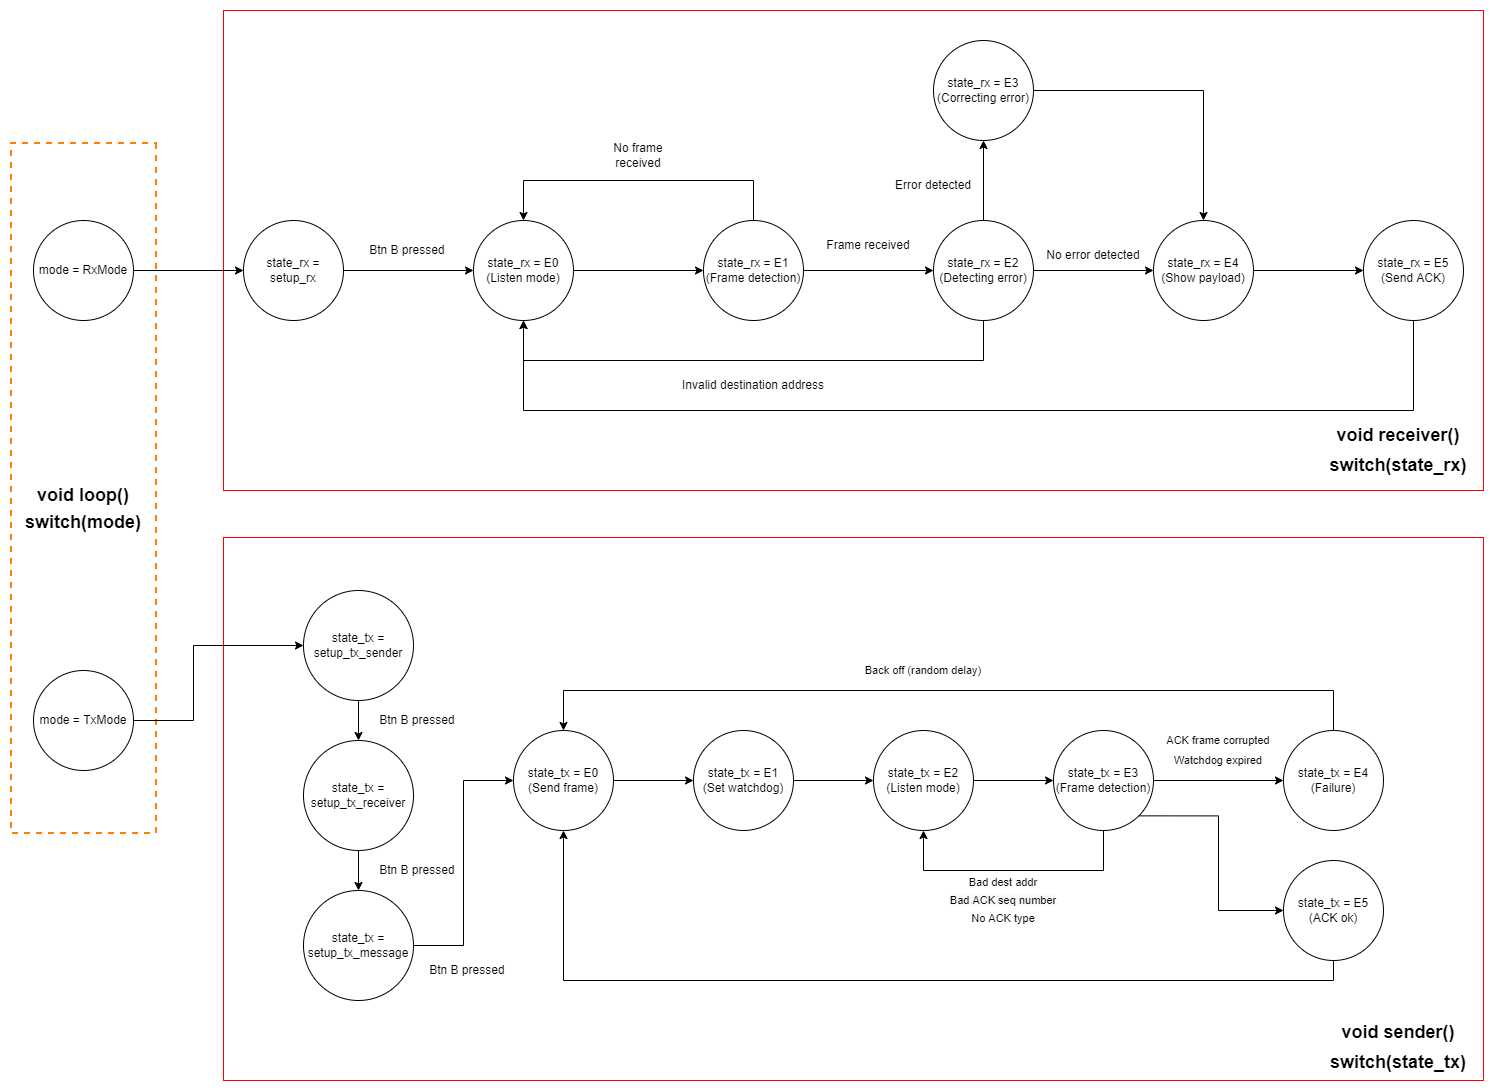

The diagram above was exported from draw.io. Its source (the exported page's mxGraphModel, read from the mxfile embedded in the PNG):
<mxGraphModel dx="1102" dy="1684" grid="1" gridSize="10" guides="1" tooltips="1" connect="1" arrows="1" fold="1" page="1" pageScale="1" pageWidth="1169" pageHeight="827" math="0" shadow="0">
  <root>
    <mxCell id="0" />
    <mxCell id="1" parent="0" />
    <mxCell id="FNsrXsWTFyg-rzpGsDtd-76" value="" style="rounded=0;whiteSpace=wrap;html=1;fontSize=11;rotation=90;dashed=1;fillColor=none;strokeWidth=2;strokeColor=#FF8000;" parent="1" vertex="1">
      <mxGeometry x="-265" y="225" width="690" height="145" as="geometry" />
    </mxCell>
    <mxCell id="FNsrXsWTFyg-rzpGsDtd-73" value="" style="rounded=0;whiteSpace=wrap;html=1;fontSize=11;fillColor=none;strokeColor=#FF0000;" parent="1" vertex="1">
      <mxGeometry x="220" y="347" width="1260" height="543" as="geometry" />
    </mxCell>
    <mxCell id="FNsrXsWTFyg-rzpGsDtd-32" value="" style="rounded=0;whiteSpace=wrap;html=1;fillColor=none;strokeColor=#FF0000;" parent="1" vertex="1">
      <mxGeometry x="220" y="-180" width="1260" height="480" as="geometry" />
    </mxCell>
    <mxCell id="FNsrXsWTFyg-rzpGsDtd-3" style="edgeStyle=orthogonalEdgeStyle;rounded=0;orthogonalLoop=1;jettySize=auto;html=1;" parent="1" source="FNsrXsWTFyg-rzpGsDtd-1" target="FNsrXsWTFyg-rzpGsDtd-2" edge="1">
      <mxGeometry relative="1" as="geometry" />
    </mxCell>
    <mxCell id="FNsrXsWTFyg-rzpGsDtd-1" value="mode = RxMode" style="ellipse;whiteSpace=wrap;html=1;aspect=fixed;" parent="1" vertex="1">
      <mxGeometry x="30" y="30" width="100" height="100" as="geometry" />
    </mxCell>
    <mxCell id="FNsrXsWTFyg-rzpGsDtd-8" style="edgeStyle=orthogonalEdgeStyle;rounded=0;orthogonalLoop=1;jettySize=auto;html=1;" parent="1" source="FNsrXsWTFyg-rzpGsDtd-2" target="FNsrXsWTFyg-rzpGsDtd-4" edge="1">
      <mxGeometry relative="1" as="geometry" />
    </mxCell>
    <mxCell id="FNsrXsWTFyg-rzpGsDtd-2" value="state_rx = setup_rx" style="ellipse;whiteSpace=wrap;html=1;aspect=fixed;" parent="1" vertex="1">
      <mxGeometry x="240" y="30" width="100" height="100" as="geometry" />
    </mxCell>
    <mxCell id="FNsrXsWTFyg-rzpGsDtd-11" style="edgeStyle=orthogonalEdgeStyle;rounded=0;orthogonalLoop=1;jettySize=auto;html=1;entryX=0;entryY=0.5;entryDx=0;entryDy=0;" parent="1" source="FNsrXsWTFyg-rzpGsDtd-4" target="FNsrXsWTFyg-rzpGsDtd-10" edge="1">
      <mxGeometry relative="1" as="geometry" />
    </mxCell>
    <mxCell id="FNsrXsWTFyg-rzpGsDtd-4" value="state_rx = E0&lt;br&gt;(Listen mode)" style="ellipse;whiteSpace=wrap;html=1;aspect=fixed;" parent="1" vertex="1">
      <mxGeometry x="470" y="30" width="100" height="100" as="geometry" />
    </mxCell>
    <mxCell id="FNsrXsWTFyg-rzpGsDtd-9" value="Btn B pressed&amp;nbsp;" style="text;html=1;resizable=0;autosize=1;align=center;verticalAlign=middle;points=[];fillColor=none;strokeColor=none;rounded=0;" parent="1" vertex="1">
      <mxGeometry x="360" y="50" width="90" height="20" as="geometry" />
    </mxCell>
    <mxCell id="FNsrXsWTFyg-rzpGsDtd-12" style="edgeStyle=orthogonalEdgeStyle;rounded=0;orthogonalLoop=1;jettySize=auto;html=1;entryX=0.5;entryY=0;entryDx=0;entryDy=0;" parent="1" source="FNsrXsWTFyg-rzpGsDtd-10" target="FNsrXsWTFyg-rzpGsDtd-4" edge="1">
      <mxGeometry relative="1" as="geometry">
        <Array as="points">
          <mxPoint x="750" y="-10" />
          <mxPoint x="520" y="-10" />
        </Array>
      </mxGeometry>
    </mxCell>
    <mxCell id="FNsrXsWTFyg-rzpGsDtd-15" style="edgeStyle=orthogonalEdgeStyle;rounded=0;orthogonalLoop=1;jettySize=auto;html=1;" parent="1" source="FNsrXsWTFyg-rzpGsDtd-10" target="FNsrXsWTFyg-rzpGsDtd-14" edge="1">
      <mxGeometry relative="1" as="geometry" />
    </mxCell>
    <mxCell id="FNsrXsWTFyg-rzpGsDtd-10" value="state_rx = E1&lt;br&gt;(Frame detection)" style="ellipse;whiteSpace=wrap;html=1;aspect=fixed;" parent="1" vertex="1">
      <mxGeometry x="700" y="30" width="100" height="100" as="geometry" />
    </mxCell>
    <mxCell id="FNsrXsWTFyg-rzpGsDtd-13" value="No frame received" style="text;html=1;strokeColor=none;fillColor=none;align=center;verticalAlign=middle;whiteSpace=wrap;rounded=0;" parent="1" vertex="1">
      <mxGeometry x="590" y="-50" width="90" height="30" as="geometry" />
    </mxCell>
    <mxCell id="FNsrXsWTFyg-rzpGsDtd-18" style="edgeStyle=orthogonalEdgeStyle;rounded=0;orthogonalLoop=1;jettySize=auto;html=1;entryX=0.5;entryY=1;entryDx=0;entryDy=0;" parent="1" source="FNsrXsWTFyg-rzpGsDtd-14" target="FNsrXsWTFyg-rzpGsDtd-4" edge="1">
      <mxGeometry relative="1" as="geometry">
        <Array as="points">
          <mxPoint x="980" y="170" />
          <mxPoint x="520" y="170" />
        </Array>
      </mxGeometry>
    </mxCell>
    <mxCell id="FNsrXsWTFyg-rzpGsDtd-24" style="edgeStyle=orthogonalEdgeStyle;rounded=0;orthogonalLoop=1;jettySize=auto;html=1;entryX=0.5;entryY=1;entryDx=0;entryDy=0;" parent="1" source="FNsrXsWTFyg-rzpGsDtd-14" target="FNsrXsWTFyg-rzpGsDtd-17" edge="1">
      <mxGeometry relative="1" as="geometry" />
    </mxCell>
    <mxCell id="FNsrXsWTFyg-rzpGsDtd-25" style="edgeStyle=orthogonalEdgeStyle;rounded=0;orthogonalLoop=1;jettySize=auto;html=1;entryX=0;entryY=0.5;entryDx=0;entryDy=0;" parent="1" source="FNsrXsWTFyg-rzpGsDtd-14" target="FNsrXsWTFyg-rzpGsDtd-23" edge="1">
      <mxGeometry relative="1" as="geometry" />
    </mxCell>
    <mxCell id="FNsrXsWTFyg-rzpGsDtd-14" value="state_rx = E2&lt;br&gt;(Detecting error)" style="ellipse;whiteSpace=wrap;html=1;aspect=fixed;" parent="1" vertex="1">
      <mxGeometry x="930" y="30" width="100" height="100" as="geometry" />
    </mxCell>
    <mxCell id="FNsrXsWTFyg-rzpGsDtd-16" value="Frame received" style="text;html=1;strokeColor=none;fillColor=none;align=center;verticalAlign=middle;whiteSpace=wrap;rounded=0;" parent="1" vertex="1">
      <mxGeometry x="820" y="40" width="90" height="30" as="geometry" />
    </mxCell>
    <mxCell id="FNsrXsWTFyg-rzpGsDtd-26" style="edgeStyle=orthogonalEdgeStyle;rounded=0;orthogonalLoop=1;jettySize=auto;html=1;entryX=0.5;entryY=0;entryDx=0;entryDy=0;" parent="1" source="FNsrXsWTFyg-rzpGsDtd-17" target="FNsrXsWTFyg-rzpGsDtd-23" edge="1">
      <mxGeometry relative="1" as="geometry" />
    </mxCell>
    <mxCell id="FNsrXsWTFyg-rzpGsDtd-17" value="state_rx = E3&lt;br&gt;(Correcting error)" style="ellipse;whiteSpace=wrap;html=1;aspect=fixed;" parent="1" vertex="1">
      <mxGeometry x="930" y="-150" width="100" height="100" as="geometry" />
    </mxCell>
    <mxCell id="FNsrXsWTFyg-rzpGsDtd-20" value="Invalid destination address" style="text;html=1;strokeColor=none;fillColor=none;align=center;verticalAlign=middle;whiteSpace=wrap;rounded=0;" parent="1" vertex="1">
      <mxGeometry x="665" y="180" width="170" height="30" as="geometry" />
    </mxCell>
    <mxCell id="FNsrXsWTFyg-rzpGsDtd-22" value="Error detected" style="text;html=1;strokeColor=none;fillColor=none;align=center;verticalAlign=middle;whiteSpace=wrap;rounded=0;" parent="1" vertex="1">
      <mxGeometry x="890" y="-20" width="80" height="30" as="geometry" />
    </mxCell>
    <mxCell id="FNsrXsWTFyg-rzpGsDtd-31" style="edgeStyle=orthogonalEdgeStyle;rounded=0;orthogonalLoop=1;jettySize=auto;html=1;entryX=0;entryY=0.5;entryDx=0;entryDy=0;" parent="1" source="FNsrXsWTFyg-rzpGsDtd-23" target="FNsrXsWTFyg-rzpGsDtd-30" edge="1">
      <mxGeometry relative="1" as="geometry" />
    </mxCell>
    <mxCell id="FNsrXsWTFyg-rzpGsDtd-23" value="state_rx = E4&lt;br&gt;(Show payload)" style="ellipse;whiteSpace=wrap;html=1;aspect=fixed;" parent="1" vertex="1">
      <mxGeometry x="1150" y="30" width="100" height="100" as="geometry" />
    </mxCell>
    <mxCell id="FNsrXsWTFyg-rzpGsDtd-27" value="No error detected" style="text;html=1;strokeColor=none;fillColor=none;align=center;verticalAlign=middle;whiteSpace=wrap;rounded=0;" parent="1" vertex="1">
      <mxGeometry x="1040" y="50" width="100" height="30" as="geometry" />
    </mxCell>
    <mxCell id="JnXLBQSu3MoinvZ75uY0-1" style="edgeStyle=orthogonalEdgeStyle;rounded=0;orthogonalLoop=1;jettySize=auto;html=1;entryX=0.5;entryY=1;entryDx=0;entryDy=0;" parent="1" source="FNsrXsWTFyg-rzpGsDtd-30" target="FNsrXsWTFyg-rzpGsDtd-4" edge="1">
      <mxGeometry relative="1" as="geometry">
        <Array as="points">
          <mxPoint x="1410" y="220" />
          <mxPoint x="520" y="220" />
        </Array>
      </mxGeometry>
    </mxCell>
    <mxCell id="FNsrXsWTFyg-rzpGsDtd-30" value="state_rx = E5&lt;br&gt;(Send ACK)" style="ellipse;whiteSpace=wrap;html=1;aspect=fixed;" parent="1" vertex="1">
      <mxGeometry x="1360" y="30" width="100" height="100" as="geometry" />
    </mxCell>
    <mxCell id="FNsrXsWTFyg-rzpGsDtd-33" value="&lt;font style=&quot;font-size: 18px;&quot;&gt;&lt;b&gt;switch(state_rx)&lt;/b&gt;&lt;/font&gt;" style="text;html=1;strokeColor=none;fillColor=none;align=center;verticalAlign=middle;whiteSpace=wrap;rounded=0;" parent="1" vertex="1">
      <mxGeometry x="1330" y="260" width="130" height="30" as="geometry" />
    </mxCell>
    <mxCell id="FNsrXsWTFyg-rzpGsDtd-35" value="&lt;font style=&quot;font-size: 18px;&quot;&gt;&lt;b&gt;void receiver()&lt;/b&gt;&lt;/font&gt;" style="text;html=1;strokeColor=none;fillColor=none;align=center;verticalAlign=middle;whiteSpace=wrap;rounded=0;" parent="1" vertex="1">
      <mxGeometry x="1330" y="230" width="130" height="30" as="geometry" />
    </mxCell>
    <mxCell id="FNsrXsWTFyg-rzpGsDtd-38" style="edgeStyle=orthogonalEdgeStyle;rounded=0;orthogonalLoop=1;jettySize=auto;html=1;entryX=0;entryY=0.5;entryDx=0;entryDy=0;fontSize=18;" parent="1" source="FNsrXsWTFyg-rzpGsDtd-36" target="FNsrXsWTFyg-rzpGsDtd-37" edge="1">
      <mxGeometry relative="1" as="geometry">
        <Array as="points">
          <mxPoint x="190" y="530" />
          <mxPoint x="190" y="455" />
        </Array>
      </mxGeometry>
    </mxCell>
    <mxCell id="FNsrXsWTFyg-rzpGsDtd-36" value="mode = TxMode" style="ellipse;whiteSpace=wrap;html=1;aspect=fixed;" parent="1" vertex="1">
      <mxGeometry x="30" y="480" width="100" height="100" as="geometry" />
    </mxCell>
    <mxCell id="FNsrXsWTFyg-rzpGsDtd-42" style="edgeStyle=orthogonalEdgeStyle;rounded=0;orthogonalLoop=1;jettySize=auto;html=1;exitX=0.5;exitY=1;exitDx=0;exitDy=0;entryX=0.5;entryY=0;entryDx=0;entryDy=0;fontSize=18;" parent="1" source="FNsrXsWTFyg-rzpGsDtd-37" target="FNsrXsWTFyg-rzpGsDtd-39" edge="1">
      <mxGeometry relative="1" as="geometry" />
    </mxCell>
    <mxCell id="FNsrXsWTFyg-rzpGsDtd-37" value="state_tx = setup_tx_sender" style="ellipse;whiteSpace=wrap;html=1;aspect=fixed;" parent="1" vertex="1">
      <mxGeometry x="300" y="400" width="110" height="110" as="geometry" />
    </mxCell>
    <mxCell id="FNsrXsWTFyg-rzpGsDtd-44" style="edgeStyle=orthogonalEdgeStyle;rounded=0;orthogonalLoop=1;jettySize=auto;html=1;exitX=0.5;exitY=1;exitDx=0;exitDy=0;entryX=0.5;entryY=0;entryDx=0;entryDy=0;fontSize=18;" parent="1" source="FNsrXsWTFyg-rzpGsDtd-39" target="FNsrXsWTFyg-rzpGsDtd-43" edge="1">
      <mxGeometry relative="1" as="geometry" />
    </mxCell>
    <mxCell id="FNsrXsWTFyg-rzpGsDtd-39" value="state_tx = setup_tx_receiver" style="ellipse;whiteSpace=wrap;html=1;aspect=fixed;" parent="1" vertex="1">
      <mxGeometry x="300" y="550" width="110" height="110" as="geometry" />
    </mxCell>
    <mxCell id="FNsrXsWTFyg-rzpGsDtd-41" value="Btn B pressed&amp;nbsp;" style="text;html=1;resizable=0;autosize=1;align=center;verticalAlign=middle;points=[];fillColor=none;strokeColor=none;rounded=0;" parent="1" vertex="1">
      <mxGeometry x="370" y="520" width="90" height="20" as="geometry" />
    </mxCell>
    <mxCell id="FNsrXsWTFyg-rzpGsDtd-47" style="edgeStyle=orthogonalEdgeStyle;rounded=0;orthogonalLoop=1;jettySize=auto;html=1;entryX=0;entryY=0.5;entryDx=0;entryDy=0;fontSize=18;" parent="1" source="FNsrXsWTFyg-rzpGsDtd-43" target="FNsrXsWTFyg-rzpGsDtd-46" edge="1">
      <mxGeometry relative="1" as="geometry" />
    </mxCell>
    <mxCell id="FNsrXsWTFyg-rzpGsDtd-43" value="state_tx = setup_tx_message" style="ellipse;whiteSpace=wrap;html=1;aspect=fixed;" parent="1" vertex="1">
      <mxGeometry x="300" y="700" width="110" height="110" as="geometry" />
    </mxCell>
    <mxCell id="FNsrXsWTFyg-rzpGsDtd-45" value="Btn B pressed&amp;nbsp;" style="text;html=1;resizable=0;autosize=1;align=center;verticalAlign=middle;points=[];fillColor=none;strokeColor=none;rounded=0;" parent="1" vertex="1">
      <mxGeometry x="370" y="670" width="90" height="20" as="geometry" />
    </mxCell>
    <mxCell id="FNsrXsWTFyg-rzpGsDtd-50" style="edgeStyle=orthogonalEdgeStyle;rounded=0;orthogonalLoop=1;jettySize=auto;html=1;fontSize=18;" parent="1" source="FNsrXsWTFyg-rzpGsDtd-46" target="FNsrXsWTFyg-rzpGsDtd-49" edge="1">
      <mxGeometry relative="1" as="geometry" />
    </mxCell>
    <mxCell id="FNsrXsWTFyg-rzpGsDtd-46" value="state_tx = E0&lt;br&gt;(Send frame)" style="ellipse;whiteSpace=wrap;html=1;aspect=fixed;" parent="1" vertex="1">
      <mxGeometry x="510" y="540" width="100" height="100" as="geometry" />
    </mxCell>
    <mxCell id="FNsrXsWTFyg-rzpGsDtd-48" value="Btn B pressed&amp;nbsp;" style="text;html=1;resizable=0;autosize=1;align=center;verticalAlign=middle;points=[];fillColor=none;strokeColor=none;rounded=0;" parent="1" vertex="1">
      <mxGeometry x="420" y="770" width="90" height="20" as="geometry" />
    </mxCell>
    <mxCell id="FNsrXsWTFyg-rzpGsDtd-52" style="edgeStyle=orthogonalEdgeStyle;rounded=0;orthogonalLoop=1;jettySize=auto;html=1;fontSize=18;" parent="1" source="FNsrXsWTFyg-rzpGsDtd-49" target="FNsrXsWTFyg-rzpGsDtd-51" edge="1">
      <mxGeometry relative="1" as="geometry" />
    </mxCell>
    <mxCell id="FNsrXsWTFyg-rzpGsDtd-49" value="state_tx = E1&lt;br&gt;(Set watchdog)" style="ellipse;whiteSpace=wrap;html=1;aspect=fixed;" parent="1" vertex="1">
      <mxGeometry x="690" y="540" width="100" height="100" as="geometry" />
    </mxCell>
    <mxCell id="FNsrXsWTFyg-rzpGsDtd-54" style="edgeStyle=orthogonalEdgeStyle;rounded=0;orthogonalLoop=1;jettySize=auto;html=1;entryX=0;entryY=0.5;entryDx=0;entryDy=0;fontSize=18;" parent="1" source="FNsrXsWTFyg-rzpGsDtd-51" target="FNsrXsWTFyg-rzpGsDtd-53" edge="1">
      <mxGeometry relative="1" as="geometry" />
    </mxCell>
    <mxCell id="FNsrXsWTFyg-rzpGsDtd-51" value="state_tx = E2&lt;br&gt;(Listen mode)" style="ellipse;whiteSpace=wrap;html=1;aspect=fixed;" parent="1" vertex="1">
      <mxGeometry x="870" y="540" width="100" height="100" as="geometry" />
    </mxCell>
    <mxCell id="FNsrXsWTFyg-rzpGsDtd-55" style="edgeStyle=orthogonalEdgeStyle;rounded=0;orthogonalLoop=1;jettySize=auto;html=1;entryX=0.5;entryY=1;entryDx=0;entryDy=0;fontSize=18;" parent="1" source="FNsrXsWTFyg-rzpGsDtd-53" target="FNsrXsWTFyg-rzpGsDtd-51" edge="1">
      <mxGeometry relative="1" as="geometry">
        <Array as="points">
          <mxPoint x="1100" y="680" />
          <mxPoint x="920" y="680" />
        </Array>
      </mxGeometry>
    </mxCell>
    <mxCell id="FNsrXsWTFyg-rzpGsDtd-62" style="edgeStyle=orthogonalEdgeStyle;rounded=0;orthogonalLoop=1;jettySize=auto;html=1;fontSize=11;" parent="1" source="FNsrXsWTFyg-rzpGsDtd-53" target="FNsrXsWTFyg-rzpGsDtd-61" edge="1">
      <mxGeometry relative="1" as="geometry" />
    </mxCell>
    <mxCell id="FNsrXsWTFyg-rzpGsDtd-71" style="edgeStyle=orthogonalEdgeStyle;rounded=0;orthogonalLoop=1;jettySize=auto;html=1;exitX=1;exitY=1;exitDx=0;exitDy=0;entryX=0;entryY=0.5;entryDx=0;entryDy=0;fontSize=11;" parent="1" source="FNsrXsWTFyg-rzpGsDtd-53" target="FNsrXsWTFyg-rzpGsDtd-70" edge="1">
      <mxGeometry relative="1" as="geometry" />
    </mxCell>
    <mxCell id="FNsrXsWTFyg-rzpGsDtd-53" value="state_tx = E3&lt;br&gt;(Frame detection)" style="ellipse;whiteSpace=wrap;html=1;aspect=fixed;" parent="1" vertex="1">
      <mxGeometry x="1050" y="540" width="100" height="100" as="geometry" />
    </mxCell>
    <mxCell id="FNsrXsWTFyg-rzpGsDtd-56" value="&lt;font style=&quot;font-size: 11px;&quot;&gt;Bad dest addr&lt;br&gt;&lt;/font&gt;" style="text;html=1;strokeColor=none;fillColor=none;align=center;verticalAlign=middle;rounded=0;fontSize=18;spacing=0;whiteSpace=wrap;" parent="1" vertex="1">
      <mxGeometry x="950" y="680" width="100" height="20" as="geometry" />
    </mxCell>
    <mxCell id="FNsrXsWTFyg-rzpGsDtd-58" value="No ACK type" style="text;html=1;strokeColor=none;fillColor=none;align=center;verticalAlign=middle;whiteSpace=wrap;rounded=0;fontSize=11;" parent="1" vertex="1">
      <mxGeometry x="960" y="720" width="80" height="15" as="geometry" />
    </mxCell>
    <mxCell id="FNsrXsWTFyg-rzpGsDtd-59" value="&lt;span style=&quot;color: rgb(0, 0, 0); font-family: Helvetica; font-size: 11px; font-style: normal; font-variant-ligatures: normal; font-variant-caps: normal; font-weight: 400; letter-spacing: normal; orphans: 2; text-align: center; text-indent: 0px; text-transform: none; widows: 2; word-spacing: 0px; -webkit-text-stroke-width: 0px; background-color: rgb(248, 249, 250); text-decoration-thickness: initial; text-decoration-style: initial; text-decoration-color: initial; float: none; display: inline !important;&quot;&gt;Bad ACK seq number&lt;/span&gt;" style="text;html=1;strokeColor=none;fillColor=none;align=center;verticalAlign=middle;whiteSpace=wrap;rounded=0;fontSize=11;" parent="1" vertex="1">
      <mxGeometry x="945" y="700" width="110" height="20" as="geometry" />
    </mxCell>
    <mxCell id="FNsrXsWTFyg-rzpGsDtd-65" style="edgeStyle=orthogonalEdgeStyle;rounded=0;orthogonalLoop=1;jettySize=auto;html=1;entryX=0.5;entryY=0;entryDx=0;entryDy=0;fontSize=11;" parent="1" source="FNsrXsWTFyg-rzpGsDtd-61" target="FNsrXsWTFyg-rzpGsDtd-46" edge="1">
      <mxGeometry relative="1" as="geometry">
        <Array as="points">
          <mxPoint x="1330" y="500" />
          <mxPoint x="560" y="500" />
        </Array>
      </mxGeometry>
    </mxCell>
    <mxCell id="FNsrXsWTFyg-rzpGsDtd-61" value="state_tx = E4&lt;br&gt;(Failure)" style="ellipse;whiteSpace=wrap;html=1;aspect=fixed;" parent="1" vertex="1">
      <mxGeometry x="1280" y="540" width="100" height="100" as="geometry" />
    </mxCell>
    <mxCell id="FNsrXsWTFyg-rzpGsDtd-63" value="Watchdog expired" style="text;html=1;strokeColor=none;fillColor=none;align=center;verticalAlign=middle;whiteSpace=wrap;rounded=0;fontSize=11;" parent="1" vertex="1">
      <mxGeometry x="1165" y="560" width="100" height="20" as="geometry" />
    </mxCell>
    <mxCell id="FNsrXsWTFyg-rzpGsDtd-64" value="ACK frame corrupted" style="text;html=1;strokeColor=none;fillColor=none;align=center;verticalAlign=middle;whiteSpace=wrap;rounded=0;fontSize=11;" parent="1" vertex="1">
      <mxGeometry x="1160" y="540" width="110" height="20" as="geometry" />
    </mxCell>
    <mxCell id="FNsrXsWTFyg-rzpGsDtd-67" value="Back off (random delay)" style="text;html=1;strokeColor=none;fillColor=none;align=center;verticalAlign=middle;whiteSpace=wrap;rounded=0;fontSize=11;" parent="1" vertex="1">
      <mxGeometry x="850" y="470" width="140" height="20" as="geometry" />
    </mxCell>
    <mxCell id="FNsrXsWTFyg-rzpGsDtd-72" style="edgeStyle=orthogonalEdgeStyle;rounded=0;orthogonalLoop=1;jettySize=auto;html=1;entryX=0.5;entryY=1;entryDx=0;entryDy=0;fontSize=11;" parent="1" source="FNsrXsWTFyg-rzpGsDtd-70" target="FNsrXsWTFyg-rzpGsDtd-46" edge="1">
      <mxGeometry relative="1" as="geometry">
        <Array as="points">
          <mxPoint x="1330" y="790" />
          <mxPoint x="560" y="790" />
        </Array>
      </mxGeometry>
    </mxCell>
    <mxCell id="FNsrXsWTFyg-rzpGsDtd-70" value="state_tx = E5&lt;br&gt;(ACK ok)" style="ellipse;whiteSpace=wrap;html=1;aspect=fixed;" parent="1" vertex="1">
      <mxGeometry x="1280" y="670" width="100" height="100" as="geometry" />
    </mxCell>
    <mxCell id="FNsrXsWTFyg-rzpGsDtd-74" value="&lt;font style=&quot;font-size: 18px;&quot;&gt;&lt;b&gt;switch(state_tx)&lt;/b&gt;&lt;/font&gt;" style="text;html=1;strokeColor=none;fillColor=none;align=center;verticalAlign=middle;whiteSpace=wrap;rounded=0;" parent="1" vertex="1">
      <mxGeometry x="1330" y="857" width="130" height="30" as="geometry" />
    </mxCell>
    <mxCell id="FNsrXsWTFyg-rzpGsDtd-75" value="&lt;font style=&quot;font-size: 18px;&quot;&gt;&lt;b&gt;void sender()&lt;/b&gt;&lt;/font&gt;" style="text;html=1;strokeColor=none;fillColor=none;align=center;verticalAlign=middle;whiteSpace=wrap;rounded=0;" parent="1" vertex="1">
      <mxGeometry x="1330" y="827" width="130" height="30" as="geometry" />
    </mxCell>
    <mxCell id="FNsrXsWTFyg-rzpGsDtd-78" value="&lt;font style=&quot;font-size: 18px;&quot;&gt;&lt;b&gt;void loop()&lt;/b&gt;&lt;/font&gt;" style="text;html=1;strokeColor=none;fillColor=none;align=center;verticalAlign=middle;whiteSpace=wrap;rounded=0;" parent="1" vertex="1">
      <mxGeometry x="15" y="290" width="130" height="30" as="geometry" />
    </mxCell>
    <mxCell id="FNsrXsWTFyg-rzpGsDtd-80" value="&lt;font style=&quot;font-size: 18px;&quot;&gt;&lt;b&gt;switch(mode)&lt;/b&gt;&lt;/font&gt;" style="text;html=1;strokeColor=none;fillColor=none;align=center;verticalAlign=middle;whiteSpace=wrap;rounded=0;" parent="1" vertex="1">
      <mxGeometry x="15" y="317" width="130" height="30" as="geometry" />
    </mxCell>
  </root>
</mxGraphModel>